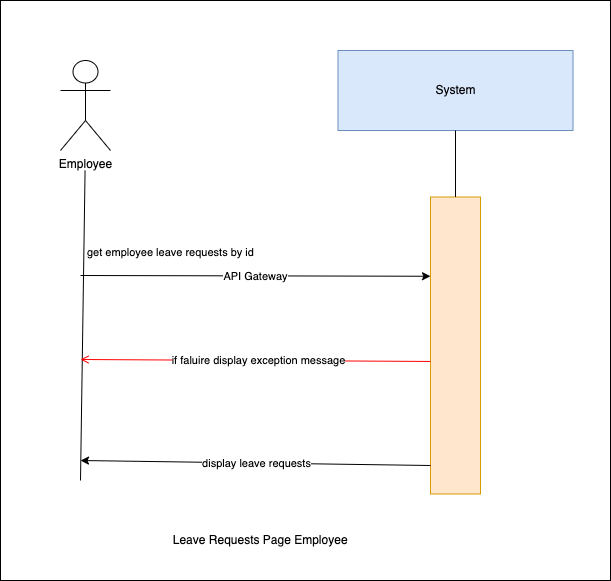

The diagram above was exported from draw.io. Its source (the exported page's mxGraphModel, read from the mxfile embedded in the PNG):
<mxGraphModel dx="1030" dy="500" grid="1" gridSize="10" guides="1" tooltips="1" connect="1" arrows="1" fold="1" page="1" pageScale="1" pageWidth="850" pageHeight="1100" background="#ffffff" math="0" shadow="0">
  <root>
    <mxCell id="0" />
    <mxCell id="1" parent="0" />
    <mxCell id="9" value="" style="whiteSpace=wrap;html=1;" vertex="1" parent="1">
      <mxGeometry x="150" y="240" width="610" height="580" as="geometry" />
    </mxCell>
    <mxCell id="0XNInrx-Nnn9Z4QuyvJh-1" value="System" style="rounded=0;whiteSpace=wrap;html=1;fillColor=#dae8fc;strokeColor=#6c8ebf;" parent="1" vertex="1">
      <mxGeometry x="487.5" y="290" width="235" height="80" as="geometry" />
    </mxCell>
    <mxCell id="0XNInrx-Nnn9Z4QuyvJh-2" value="" style="rounded=0;whiteSpace=wrap;html=1;fillColor=#ffe6cc;strokeColor=#d79b00;" parent="1" vertex="1">
      <mxGeometry x="580" y="436.5" width="50" height="297" as="geometry" />
    </mxCell>
    <mxCell id="0XNInrx-Nnn9Z4QuyvJh-3" value="" style="endArrow=none;html=1;rounded=0;entryX=0.5;entryY=1;entryDx=0;entryDy=0;exitX=0.5;exitY=0;exitDx=0;exitDy=0;" parent="1" source="0XNInrx-Nnn9Z4QuyvJh-2" target="0XNInrx-Nnn9Z4QuyvJh-1" edge="1">
      <mxGeometry width="50" height="50" relative="1" as="geometry">
        <mxPoint x="439" y="780" as="sourcePoint" />
        <mxPoint x="489" y="730" as="targetPoint" />
      </mxGeometry>
    </mxCell>
    <mxCell id="0XNInrx-Nnn9Z4QuyvJh-4" value="" style="endArrow=classic;html=1;rounded=0;entryX=0;entryY=0.25;entryDx=0;entryDy=0;" parent="1" edge="1">
      <mxGeometry relative="1" as="geometry">
        <mxPoint x="230" y="515" as="sourcePoint" />
        <mxPoint x="580" y="515.75" as="targetPoint" />
        <Array as="points" />
      </mxGeometry>
    </mxCell>
    <mxCell id="0XNInrx-Nnn9Z4QuyvJh-5" value="API Gateway" style="edgeLabel;resizable=0;html=1;;align=center;verticalAlign=middle;" parent="0XNInrx-Nnn9Z4QuyvJh-4" connectable="0" vertex="1">
      <mxGeometry relative="1" as="geometry" />
    </mxCell>
    <mxCell id="0XNInrx-Nnn9Z4QuyvJh-6" value="" style="endArrow=none;html=1;rounded=0;entryX=0.462;entryY=1;entryDx=0;entryDy=0;entryPerimeter=0;" parent="1" edge="1">
      <mxGeometry width="50" height="50" relative="1" as="geometry">
        <mxPoint x="230" y="720" as="sourcePoint" />
        <mxPoint x="234.57000000000016" y="410" as="targetPoint" />
      </mxGeometry>
    </mxCell>
    <mxCell id="0XNInrx-Nnn9Z4QuyvJh-7" value="Employee" style="shape=umlActor;verticalLabelPosition=bottom;verticalAlign=top;html=1;outlineConnect=0;" parent="1" vertex="1">
      <mxGeometry x="210" y="300" width="50" height="90" as="geometry" />
    </mxCell>
    <mxCell id="0XNInrx-Nnn9Z4QuyvJh-8" value="&amp;nbsp;Leave Requests Page Employee" style="text;html=1;align=center;verticalAlign=middle;resizable=0;points=[];autosize=1;strokeColor=none;fillColor=none;" parent="1" vertex="1">
      <mxGeometry x="307.5" y="765" width="200" height="30" as="geometry" />
    </mxCell>
    <mxCell id="0XNInrx-Nnn9Z4QuyvJh-9" value="" style="endArrow=classic;html=1;rounded=0;" parent="1" edge="1">
      <mxGeometry relative="1" as="geometry">
        <mxPoint x="580" y="705" as="sourcePoint" />
        <mxPoint x="230" y="700" as="targetPoint" />
        <Array as="points" />
      </mxGeometry>
    </mxCell>
    <mxCell id="0XNInrx-Nnn9Z4QuyvJh-10" value="display leave requests" style="edgeLabel;resizable=0;html=1;;align=center;verticalAlign=middle;" parent="0XNInrx-Nnn9Z4QuyvJh-9" connectable="0" vertex="1">
      <mxGeometry relative="1" as="geometry" />
    </mxCell>
    <mxCell id="4" value="get employee leave requests by id" style="edgeLabel;resizable=0;html=1;;align=left;verticalAlign=bottom;" parent="1" connectable="0" vertex="1">
      <mxGeometry x="235" y="500" as="geometry" />
    </mxCell>
    <mxCell id="7" value="" style="endArrow=open;strokeColor=#FF0000;endFill=1;rounded=0;exitX=0;exitY=0.382;exitDx=0;exitDy=0;exitPerimeter=0;" parent="1" edge="1">
      <mxGeometry relative="1" as="geometry">
        <mxPoint x="580" y="600.954" as="sourcePoint" />
        <mxPoint x="230" y="599" as="targetPoint" />
        <Array as="points" />
      </mxGeometry>
    </mxCell>
    <mxCell id="8" value="if faluire display&amp;nbsp;exception message" style="edgeLabel;html=1;align=center;verticalAlign=middle;resizable=0;points=[];" parent="7" vertex="1" connectable="0">
      <mxGeometry x="-0.0067" relative="1" as="geometry">
        <mxPoint x="1" as="offset" />
      </mxGeometry>
    </mxCell>
  </root>
</mxGraphModel>